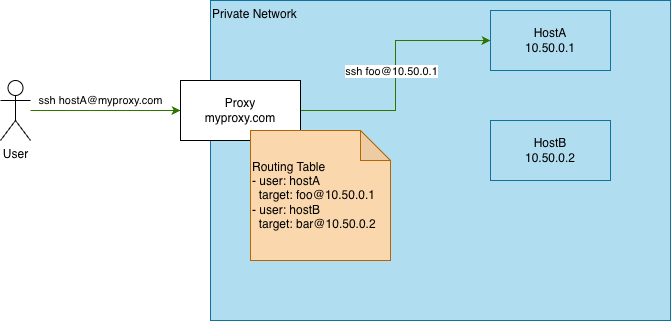

The diagram above was exported from draw.io. Its source (the exported page's mxGraphModel, read from the mxfile embedded in the PNG):
<mxGraphModel dx="910" dy="585" grid="1" gridSize="10" guides="1" tooltips="1" connect="1" arrows="1" fold="1" page="1" pageScale="1" pageWidth="850" pageHeight="1100" math="0" shadow="0">
  <root>
    <mxCell id="0" />
    <mxCell id="1" parent="0" />
    <mxCell id="0PSVReu0qWHP_JRYhKPs-68" parent="1" style="rounded=0;whiteSpace=wrap;html=1;fillColor=#b1ddf0;strokeColor=#10739e;align=left;verticalAlign=top;" value="Private Network" vertex="1">
      <mxGeometry height="320" width="460" x="250" y="10" as="geometry" />
    </mxCell>
    <mxCell id="0PSVReu0qWHP_JRYhKPs-69" edge="1" parent="1" source="0PSVReu0qWHP_JRYhKPs-62" style="edgeStyle=orthogonalEdgeStyle;rounded=0;orthogonalLoop=1;jettySize=auto;html=1;entryX=0;entryY=0.5;entryDx=0;entryDy=0;fillColor=#60a917;strokeColor=#2D7600;" target="0PSVReu0qWHP_JRYhKPs-64">
      <mxGeometry relative="1" as="geometry" />
    </mxCell>
    <mxCell id="0PSVReu0qWHP_JRYhKPs-71" connectable="0" parent="0PSVReu0qWHP_JRYhKPs-69" style="edgeLabel;html=1;align=center;verticalAlign=middle;resizable=0;points=[];" value="ssh hostA@myproxy.com" vertex="1">
      <mxGeometry relative="1" x="-0.1365" y="-1" as="geometry">
        <mxPoint x="5" y="-11" as="offset" />
      </mxGeometry>
    </mxCell>
    <mxCell id="0PSVReu0qWHP_JRYhKPs-62" parent="1" style="shape=umlActor;verticalLabelPosition=bottom;verticalAlign=top;html=1;outlineConnect=0;" value="User" vertex="1">
      <mxGeometry height="60" width="30" x="40" y="90" as="geometry" />
    </mxCell>
    <mxCell id="0PSVReu0qWHP_JRYhKPs-70" edge="1" parent="1" source="0PSVReu0qWHP_JRYhKPs-64" style="edgeStyle=orthogonalEdgeStyle;rounded=0;orthogonalLoop=1;jettySize=auto;html=1;exitX=1;exitY=0.5;exitDx=0;exitDy=0;entryX=0;entryY=0.5;entryDx=0;entryDy=0;fillColor=#60a917;strokeColor=#2D7600;" target="0PSVReu0qWHP_JRYhKPs-66">
      <mxGeometry relative="1" as="geometry" />
    </mxCell>
    <mxCell id="0PSVReu0qWHP_JRYhKPs-72" connectable="0" parent="0PSVReu0qWHP_JRYhKPs-70" style="edgeLabel;html=1;align=center;verticalAlign=middle;resizable=0;points=[];" value="ssh foo@10.50.0.1" vertex="1">
      <mxGeometry relative="1" x="-0.5861" y="2" as="geometry">
        <mxPoint x="37" y="-38" as="offset" />
      </mxGeometry>
    </mxCell>
    <mxCell id="0PSVReu0qWHP_JRYhKPs-64" parent="1" style="rounded=0;whiteSpace=wrap;html=1;" value="Proxy&lt;div&gt;myproxy.com&lt;/div&gt;" vertex="1">
      <mxGeometry height="60" width="120" x="220" y="90" as="geometry" />
    </mxCell>
    <mxCell id="0PSVReu0qWHP_JRYhKPs-65" parent="1" style="shape=note;whiteSpace=wrap;html=1;backgroundOutline=1;darkOpacity=0.05;align=left;fillColor=#fad7ac;strokeColor=#b46504;" value="Routing Table&lt;div&gt;- user: hostA&lt;/div&gt;&lt;div&gt;&amp;nbsp; target: foo@10.50.0.1&lt;/div&gt;&lt;div&gt;- user: hostB&lt;/div&gt;&lt;div&gt;&amp;nbsp; target: bar@10.50.0.2&lt;/div&gt;" vertex="1">
      <mxGeometry height="130" width="140" x="290" y="140" as="geometry" />
    </mxCell>
    <mxCell id="0PSVReu0qWHP_JRYhKPs-66" parent="1" style="rounded=0;whiteSpace=wrap;html=1;fillColor=#b1ddf0;strokeColor=#10739e;" value="HostA&lt;div&gt;10.50.0.1&lt;/div&gt;" vertex="1">
      <mxGeometry height="60" width="120" x="530" y="20" as="geometry" />
    </mxCell>
    <mxCell id="0PSVReu0qWHP_JRYhKPs-67" parent="1" style="rounded=0;whiteSpace=wrap;html=1;fillColor=#b1ddf0;strokeColor=#10739e;" value="HostB&lt;div&gt;10.50.0.2&lt;/div&gt;" vertex="1">
      <mxGeometry height="60" width="120" x="530" y="130" as="geometry" />
    </mxCell>
  </root>
</mxGraphModel>